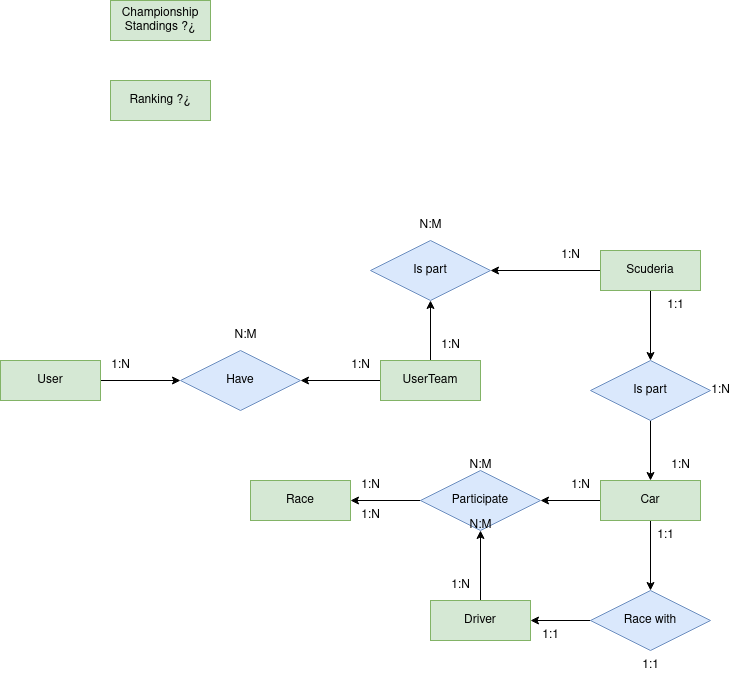

The diagram above was exported from draw.io. Its source (the exported page's mxGraphModel, read from the mxfile embedded in the PNG):
<mxGraphModel dx="1255" dy="1302" grid="1" gridSize="10" guides="1" tooltips="1" connect="1" arrows="1" fold="1" page="1" pageScale="1" pageWidth="827" pageHeight="1169" math="0" shadow="0">
  <root>
    <mxCell id="0" />
    <mxCell id="1" parent="0" />
    <mxCell id="YokLaIkkSQzbbbAQYYQ_-11" style="edgeStyle=orthogonalEdgeStyle;rounded=0;orthogonalLoop=1;jettySize=auto;html=1;exitX=1;exitY=0.5;exitDx=0;exitDy=0;" parent="1" source="YokLaIkkSQzbbbAQYYQ_-1" target="YokLaIkkSQzbbbAQYYQ_-10" edge="1">
      <mxGeometry relative="1" as="geometry" />
    </mxCell>
    <mxCell id="YokLaIkkSQzbbbAQYYQ_-1" value="User" style="whiteSpace=wrap;html=1;align=center;fillColor=#d5e8d4;strokeColor=#82b366;" parent="1" vertex="1">
      <mxGeometry x="40" y="480" width="100" height="40" as="geometry" />
    </mxCell>
    <mxCell id="YokLaIkkSQzbbbAQYYQ_-12" style="edgeStyle=orthogonalEdgeStyle;rounded=0;orthogonalLoop=1;jettySize=auto;html=1;exitX=0;exitY=0.5;exitDx=0;exitDy=0;" parent="1" source="YokLaIkkSQzbbbAQYYQ_-2" target="YokLaIkkSQzbbbAQYYQ_-10" edge="1">
      <mxGeometry relative="1" as="geometry" />
    </mxCell>
    <mxCell id="YokLaIkkSQzbbbAQYYQ_-17" style="edgeStyle=orthogonalEdgeStyle;rounded=0;orthogonalLoop=1;jettySize=auto;html=1;exitX=0.5;exitY=0;exitDx=0;exitDy=0;entryX=0.5;entryY=1;entryDx=0;entryDy=0;" parent="1" source="YokLaIkkSQzbbbAQYYQ_-2" target="YokLaIkkSQzbbbAQYYQ_-16" edge="1">
      <mxGeometry relative="1" as="geometry" />
    </mxCell>
    <mxCell id="YokLaIkkSQzbbbAQYYQ_-2" value="UserTeam" style="whiteSpace=wrap;html=1;align=center;fillColor=#d5e8d4;strokeColor=#82b366;" parent="1" vertex="1">
      <mxGeometry x="420" y="480" width="100" height="40" as="geometry" />
    </mxCell>
    <mxCell id="YokLaIkkSQzbbbAQYYQ_-32" style="edgeStyle=orthogonalEdgeStyle;rounded=0;orthogonalLoop=1;jettySize=auto;html=1;exitX=0;exitY=0.5;exitDx=0;exitDy=0;" parent="1" source="YokLaIkkSQzbbbAQYYQ_-3" target="YokLaIkkSQzbbbAQYYQ_-31" edge="1">
      <mxGeometry relative="1" as="geometry" />
    </mxCell>
    <mxCell id="YokLaIkkSQzbbbAQYYQ_-38" style="edgeStyle=orthogonalEdgeStyle;rounded=0;orthogonalLoop=1;jettySize=auto;html=1;exitX=0.5;exitY=1;exitDx=0;exitDy=0;entryX=0.5;entryY=0;entryDx=0;entryDy=0;" parent="1" source="YokLaIkkSQzbbbAQYYQ_-3" target="YokLaIkkSQzbbbAQYYQ_-37" edge="1">
      <mxGeometry relative="1" as="geometry" />
    </mxCell>
    <mxCell id="YokLaIkkSQzbbbAQYYQ_-3" value="Car" style="whiteSpace=wrap;html=1;align=center;fillColor=#d5e8d4;strokeColor=#82b366;" parent="1" vertex="1">
      <mxGeometry x="640" y="600" width="100" height="40" as="geometry" />
    </mxCell>
    <mxCell id="YokLaIkkSQzbbbAQYYQ_-24" style="edgeStyle=orthogonalEdgeStyle;rounded=0;orthogonalLoop=1;jettySize=auto;html=1;exitX=0.5;exitY=1;exitDx=0;exitDy=0;" parent="1" source="YokLaIkkSQzbbbAQYYQ_-4" target="YokLaIkkSQzbbbAQYYQ_-23" edge="1">
      <mxGeometry relative="1" as="geometry" />
    </mxCell>
    <mxCell id="YokLaIkkSQzbbbAQYYQ_-26" style="edgeStyle=orthogonalEdgeStyle;rounded=0;orthogonalLoop=1;jettySize=auto;html=1;exitX=0;exitY=0.5;exitDx=0;exitDy=0;entryX=1;entryY=0.5;entryDx=0;entryDy=0;" parent="1" source="YokLaIkkSQzbbbAQYYQ_-4" target="YokLaIkkSQzbbbAQYYQ_-16" edge="1">
      <mxGeometry relative="1" as="geometry" />
    </mxCell>
    <mxCell id="YokLaIkkSQzbbbAQYYQ_-4" value="Scuderia" style="whiteSpace=wrap;html=1;align=center;fillColor=#d5e8d4;strokeColor=#82b366;" parent="1" vertex="1">
      <mxGeometry x="640" y="370" width="100" height="40" as="geometry" />
    </mxCell>
    <mxCell id="YokLaIkkSQzbbbAQYYQ_-43" style="edgeStyle=orthogonalEdgeStyle;rounded=0;orthogonalLoop=1;jettySize=auto;html=1;exitX=0.5;exitY=0;exitDx=0;exitDy=0;entryX=0.5;entryY=1;entryDx=0;entryDy=0;" parent="1" source="YokLaIkkSQzbbbAQYYQ_-5" target="YokLaIkkSQzbbbAQYYQ_-31" edge="1">
      <mxGeometry relative="1" as="geometry" />
    </mxCell>
    <mxCell id="YokLaIkkSQzbbbAQYYQ_-5" value="Driver" style="whiteSpace=wrap;html=1;align=center;fillColor=#d5e8d4;strokeColor=#82b366;" parent="1" vertex="1">
      <mxGeometry x="470" y="720" width="100" height="40" as="geometry" />
    </mxCell>
    <mxCell id="YokLaIkkSQzbbbAQYYQ_-6" value="Ranking ?¿" style="whiteSpace=wrap;html=1;align=center;fillColor=#d5e8d4;strokeColor=#82b366;" parent="1" vertex="1">
      <mxGeometry x="150" y="200" width="100" height="40" as="geometry" />
    </mxCell>
    <mxCell id="YokLaIkkSQzbbbAQYYQ_-7" value="Championship Standings ?¿" style="whiteSpace=wrap;html=1;align=center;fillColor=#d5e8d4;strokeColor=#82b366;" parent="1" vertex="1">
      <mxGeometry x="150" y="120" width="100" height="40" as="geometry" />
    </mxCell>
    <mxCell id="YokLaIkkSQzbbbAQYYQ_-10" value="Have" style="shape=rhombus;perimeter=rhombusPerimeter;whiteSpace=wrap;html=1;align=center;fillColor=#dae8fc;strokeColor=#6c8ebf;" parent="1" vertex="1">
      <mxGeometry x="220" y="470" width="120" height="60" as="geometry" />
    </mxCell>
    <mxCell id="YokLaIkkSQzbbbAQYYQ_-13" value="1:N" style="text;html=1;align=center;verticalAlign=middle;resizable=0;points=[];autosize=1;strokeColor=none;fillColor=none;" parent="1" vertex="1">
      <mxGeometry x="380" y="470" width="40" height="30" as="geometry" />
    </mxCell>
    <mxCell id="YokLaIkkSQzbbbAQYYQ_-14" value="1:N" style="text;html=1;align=center;verticalAlign=middle;resizable=0;points=[];autosize=1;strokeColor=none;fillColor=none;" parent="1" vertex="1">
      <mxGeometry x="140" y="470" width="40" height="30" as="geometry" />
    </mxCell>
    <mxCell id="YokLaIkkSQzbbbAQYYQ_-15" value="N:M" style="text;html=1;align=center;verticalAlign=middle;resizable=0;points=[];autosize=1;strokeColor=none;fillColor=none;" parent="1" vertex="1">
      <mxGeometry x="260" y="440" width="50" height="30" as="geometry" />
    </mxCell>
    <mxCell id="YokLaIkkSQzbbbAQYYQ_-16" value="Is part" style="shape=rhombus;perimeter=rhombusPerimeter;whiteSpace=wrap;html=1;align=center;fillColor=#dae8fc;strokeColor=#6c8ebf;" parent="1" vertex="1">
      <mxGeometry x="410" y="360" width="120" height="60" as="geometry" />
    </mxCell>
    <mxCell id="YokLaIkkSQzbbbAQYYQ_-19" value="1:N" style="text;html=1;align=center;verticalAlign=middle;resizable=0;points=[];autosize=1;strokeColor=none;fillColor=none;" parent="1" vertex="1">
      <mxGeometry x="470" y="450" width="40" height="30" as="geometry" />
    </mxCell>
    <mxCell id="YokLaIkkSQzbbbAQYYQ_-21" value="1:N" style="text;html=1;align=center;verticalAlign=middle;resizable=0;points=[];autosize=1;strokeColor=none;fillColor=none;" parent="1" vertex="1">
      <mxGeometry x="590" y="360" width="40" height="30" as="geometry" />
    </mxCell>
    <mxCell id="YokLaIkkSQzbbbAQYYQ_-22" value="N:M" style="text;html=1;align=center;verticalAlign=middle;resizable=0;points=[];autosize=1;strokeColor=none;fillColor=none;" parent="1" vertex="1">
      <mxGeometry x="445" y="330" width="50" height="30" as="geometry" />
    </mxCell>
    <mxCell id="YokLaIkkSQzbbbAQYYQ_-25" style="edgeStyle=orthogonalEdgeStyle;rounded=0;orthogonalLoop=1;jettySize=auto;html=1;exitX=0.5;exitY=1;exitDx=0;exitDy=0;" parent="1" source="YokLaIkkSQzbbbAQYYQ_-23" target="YokLaIkkSQzbbbAQYYQ_-3" edge="1">
      <mxGeometry relative="1" as="geometry" />
    </mxCell>
    <mxCell id="YokLaIkkSQzbbbAQYYQ_-23" value="Is part" style="shape=rhombus;perimeter=rhombusPerimeter;whiteSpace=wrap;html=1;align=center;fillColor=#dae8fc;strokeColor=#6c8ebf;" parent="1" vertex="1">
      <mxGeometry x="630" y="480" width="120" height="60" as="geometry" />
    </mxCell>
    <mxCell id="YokLaIkkSQzbbbAQYYQ_-27" value="1:N" style="text;html=1;align=center;verticalAlign=middle;resizable=0;points=[];autosize=1;strokeColor=none;fillColor=none;" parent="1" vertex="1">
      <mxGeometry x="700" y="570" width="40" height="30" as="geometry" />
    </mxCell>
    <mxCell id="YokLaIkkSQzbbbAQYYQ_-28" value="1:1" style="text;html=1;align=center;verticalAlign=middle;resizable=0;points=[];autosize=1;strokeColor=none;fillColor=none;" parent="1" vertex="1">
      <mxGeometry x="695" y="410" width="40" height="30" as="geometry" />
    </mxCell>
    <mxCell id="YokLaIkkSQzbbbAQYYQ_-29" value="1:N" style="text;html=1;align=center;verticalAlign=middle;resizable=0;points=[];autosize=1;strokeColor=none;fillColor=none;" parent="1" vertex="1">
      <mxGeometry x="740" y="495" width="40" height="30" as="geometry" />
    </mxCell>
    <mxCell id="YokLaIkkSQzbbbAQYYQ_-30" value="Race" style="whiteSpace=wrap;html=1;align=center;fillColor=#d5e8d4;strokeColor=#82b366;" parent="1" vertex="1">
      <mxGeometry x="290" y="600" width="100" height="40" as="geometry" />
    </mxCell>
    <mxCell id="YokLaIkkSQzbbbAQYYQ_-33" style="edgeStyle=orthogonalEdgeStyle;rounded=0;orthogonalLoop=1;jettySize=auto;html=1;exitX=0;exitY=0.5;exitDx=0;exitDy=0;" parent="1" source="YokLaIkkSQzbbbAQYYQ_-31" target="YokLaIkkSQzbbbAQYYQ_-30" edge="1">
      <mxGeometry relative="1" as="geometry" />
    </mxCell>
    <mxCell id="YokLaIkkSQzbbbAQYYQ_-31" value="Participate" style="shape=rhombus;perimeter=rhombusPerimeter;whiteSpace=wrap;html=1;align=center;fillColor=#dae8fc;strokeColor=#6c8ebf;" parent="1" vertex="1">
      <mxGeometry x="460" y="590" width="120" height="60" as="geometry" />
    </mxCell>
    <mxCell id="YokLaIkkSQzbbbAQYYQ_-34" value="1:N" style="text;html=1;align=center;verticalAlign=middle;resizable=0;points=[];autosize=1;strokeColor=none;fillColor=none;" parent="1" vertex="1">
      <mxGeometry x="390" y="590" width="40" height="30" as="geometry" />
    </mxCell>
    <mxCell id="YokLaIkkSQzbbbAQYYQ_-35" value="1:N" style="text;html=1;align=center;verticalAlign=middle;resizable=0;points=[];autosize=1;strokeColor=none;fillColor=none;" parent="1" vertex="1">
      <mxGeometry x="600" y="590" width="40" height="30" as="geometry" />
    </mxCell>
    <mxCell id="YokLaIkkSQzbbbAQYYQ_-36" value="N:M" style="text;html=1;align=center;verticalAlign=middle;resizable=0;points=[];autosize=1;strokeColor=none;fillColor=none;" parent="1" vertex="1">
      <mxGeometry x="495" y="570" width="50" height="30" as="geometry" />
    </mxCell>
    <mxCell id="YokLaIkkSQzbbbAQYYQ_-39" style="edgeStyle=orthogonalEdgeStyle;rounded=0;orthogonalLoop=1;jettySize=auto;html=1;exitX=0;exitY=0.5;exitDx=0;exitDy=0;" parent="1" source="YokLaIkkSQzbbbAQYYQ_-37" target="YokLaIkkSQzbbbAQYYQ_-5" edge="1">
      <mxGeometry relative="1" as="geometry" />
    </mxCell>
    <mxCell id="YokLaIkkSQzbbbAQYYQ_-37" value="Race with" style="shape=rhombus;perimeter=rhombusPerimeter;whiteSpace=wrap;html=1;align=center;fillColor=#dae8fc;strokeColor=#6c8ebf;" parent="1" vertex="1">
      <mxGeometry x="630" y="710" width="120" height="60" as="geometry" />
    </mxCell>
    <mxCell id="YokLaIkkSQzbbbAQYYQ_-40" value="1:1" style="text;html=1;align=center;verticalAlign=middle;resizable=0;points=[];autosize=1;strokeColor=none;fillColor=none;" parent="1" vertex="1">
      <mxGeometry x="685" y="640" width="40" height="30" as="geometry" />
    </mxCell>
    <mxCell id="YokLaIkkSQzbbbAQYYQ_-41" value="1:1" style="text;html=1;align=center;verticalAlign=middle;resizable=0;points=[];autosize=1;strokeColor=none;fillColor=none;" parent="1" vertex="1">
      <mxGeometry x="570" y="740" width="40" height="30" as="geometry" />
    </mxCell>
    <mxCell id="YokLaIkkSQzbbbAQYYQ_-42" value="1:1" style="text;html=1;align=center;verticalAlign=middle;resizable=0;points=[];autosize=1;strokeColor=none;fillColor=none;" parent="1" vertex="1">
      <mxGeometry x="670" y="770" width="40" height="30" as="geometry" />
    </mxCell>
    <mxCell id="YokLaIkkSQzbbbAQYYQ_-44" value="1:N" style="text;html=1;align=center;verticalAlign=middle;resizable=0;points=[];autosize=1;strokeColor=none;fillColor=none;" parent="1" vertex="1">
      <mxGeometry x="480" y="690" width="40" height="30" as="geometry" />
    </mxCell>
    <mxCell id="YokLaIkkSQzbbbAQYYQ_-45" value="1:N" style="text;html=1;align=center;verticalAlign=middle;resizable=0;points=[];autosize=1;strokeColor=none;fillColor=none;" parent="1" vertex="1">
      <mxGeometry x="390" y="620" width="40" height="30" as="geometry" />
    </mxCell>
    <mxCell id="YokLaIkkSQzbbbAQYYQ_-46" value="N:M" style="text;html=1;align=center;verticalAlign=middle;resizable=0;points=[];autosize=1;strokeColor=none;fillColor=none;" parent="1" vertex="1">
      <mxGeometry x="495" y="630" width="50" height="30" as="geometry" />
    </mxCell>
  </root>
</mxGraphModel>